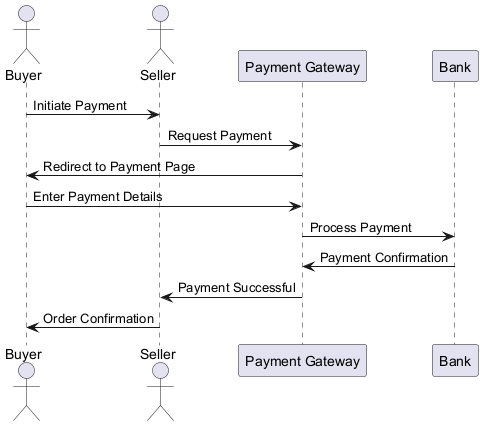

The diagram above was rendered by PlantUML. Its source (embedded in the PNG):
@startuml
actor Buyer
actor Seller
participant "Payment Gateway" as PG
participant "Bank" as B

Buyer -> Seller : Initiate Payment
Seller -> PG : Request Payment
PG -> Buyer : Redirect to Payment Page
Buyer -> PG : Enter Payment Details
PG -> B : Process Payment
B -> PG : Payment Confirmation
PG -> Seller : Payment Successful
Seller -> Buyer : Order Confirmation
@enduml